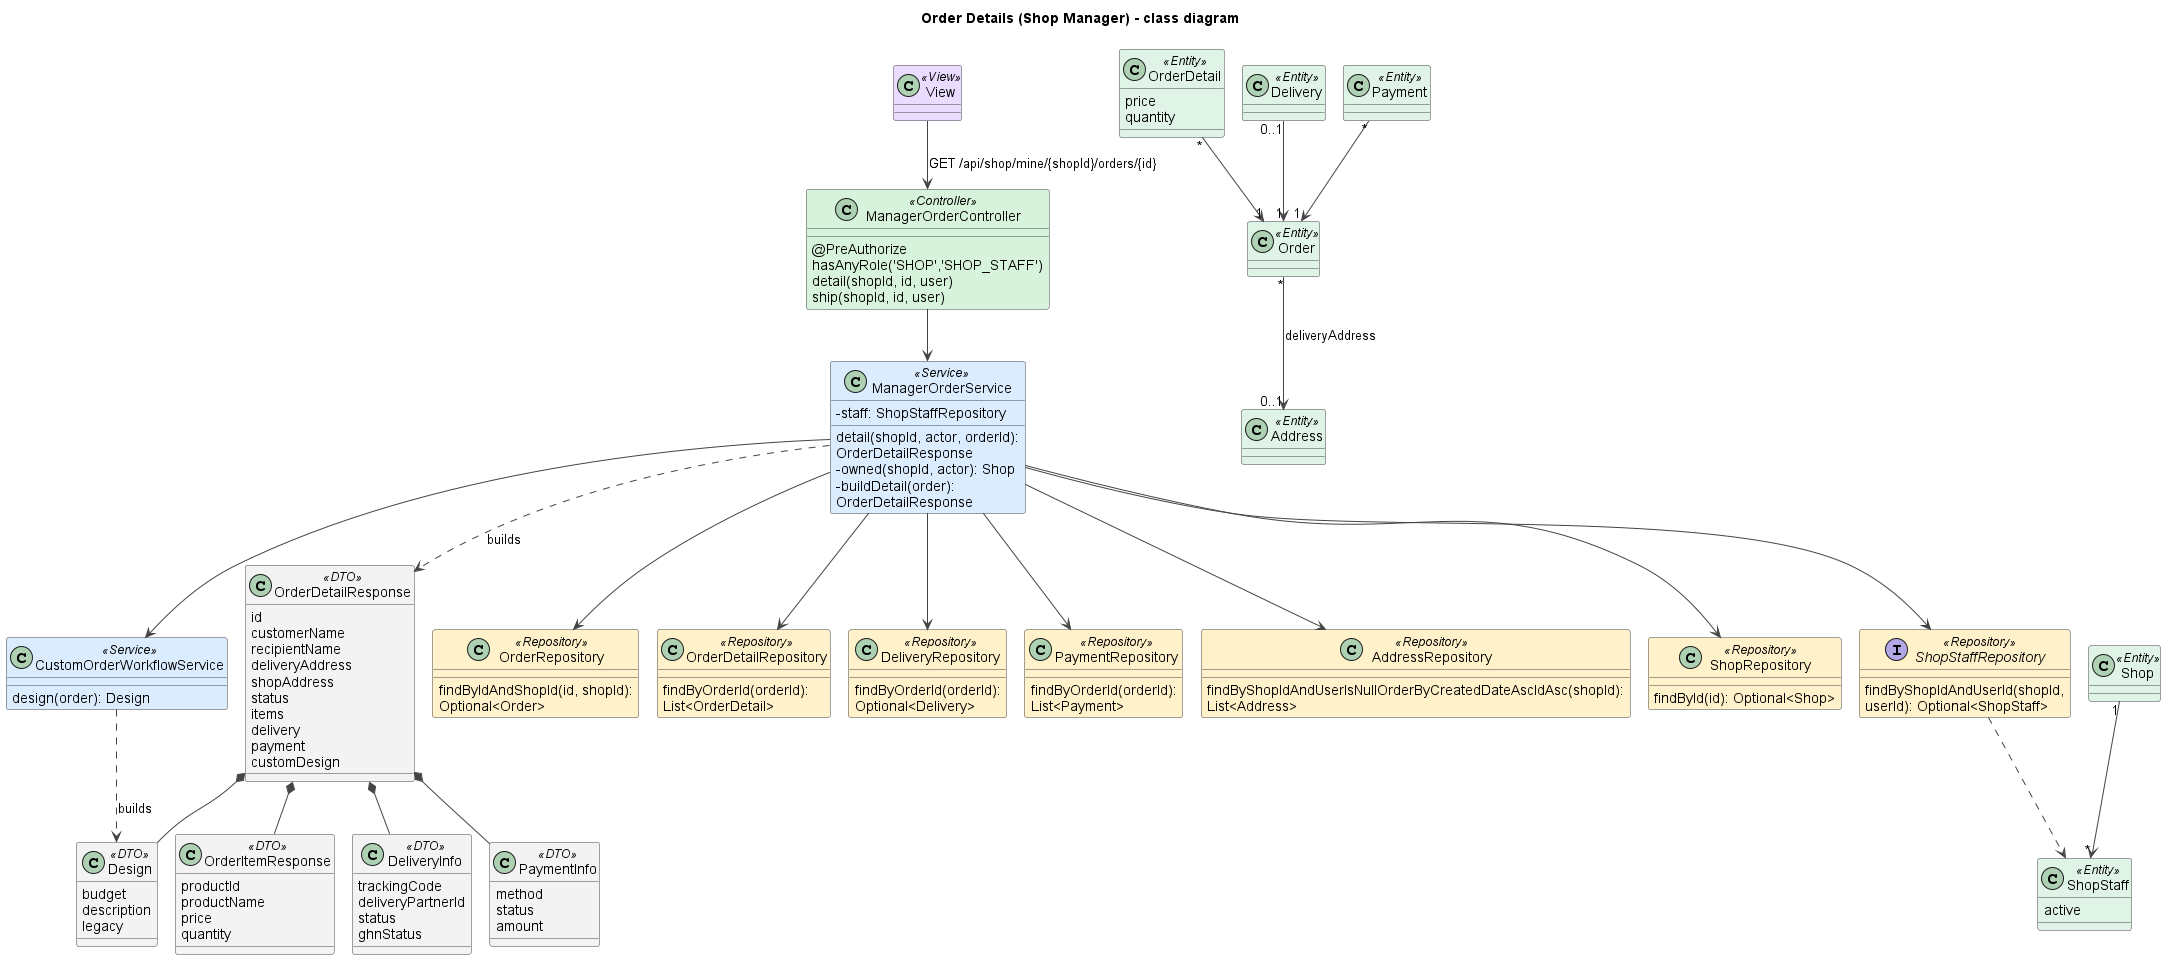

The diagram above was rendered by PlantUML. Its source (embedded in the PNG):
@startuml
!pragma layout smetana
title Order Details (Shop Manager) - class diagram
skinparam shadowing false
skinparam defaultFontName Arial
skinparam wrapWidth 240
skinparam ArrowColor #444444
skinparam classAttributeIconSize 0
skinparam nodesep 45
skinparam ranksep 50
skinparam class {
  BackgroundColor #FFFFFF
  BorderColor #444444
  BackgroundColor<<View>> #EADCFF
  BackgroundColor<<Controller>> #D8F3DC
  BackgroundColor<<Service>> #DCECFF
  BackgroundColor<<Repository>> #FFF1C9
  BackgroundColor<<Entity>> #E0F3E7
  BackgroundColor<<DTO>> #F3F3F3
  BackgroundColor<<External>> #FFE0E0
}

class View <<View>>
class ManagerOrderController <<Controller>> {
  @PreAuthorize hasAnyRole('SHOP','SHOP_STAFF')
  detail(shopId, id, user)
  ship(shopId, id, user)
}
class ManagerOrderService <<Service>> {
  detail(shopId, actor, orderId): OrderDetailResponse
  -owned(shopId, actor): Shop
  -buildDetail(order): OrderDetailResponse
  -staff: ShopStaffRepository
}
class CustomOrderWorkflowService <<Service>> {
  design(order): Design
}
class OrderDetailResponse <<DTO>> {
  id
  customerName
  recipientName
  deliveryAddress
  shopAddress
  status
  items
  delivery
  payment
  customDesign
}
class OrderItemResponse <<DTO>> {
  productId
  productName
  price
  quantity
}
class DeliveryInfo <<DTO>> {
  trackingCode
  deliveryPartnerId
  status
  ghnStatus
}
class PaymentInfo <<DTO>> {
  method
  status
  amount
}
class Design <<DTO>> {
  budget
  description
  legacy
}
class OrderRepository <<Repository>> {
  findByIdAndShopId(id, shopId): Optional<Order>
}
class OrderDetailRepository <<Repository>> {
  findByOrderId(orderId): List<OrderDetail>
}
class DeliveryRepository <<Repository>> {
  findByOrderId(orderId): Optional<Delivery>
}
class PaymentRepository <<Repository>> {
  findByOrderId(orderId): List<Payment>
}
class AddressRepository <<Repository>> {
  findByShopIdAndUserIsNullOrderByCreatedDateAscIdAsc(shopId): List<Address>
}
class ShopRepository <<Repository>> {
  findById(id): Optional<Shop>
}
interface ShopStaffRepository <<Repository>> {
  findByShopIdAndUserId(shopId, userId): Optional<ShopStaff>
}
class Order <<Entity>>
class OrderDetail <<Entity>> {
  price
  quantity
}
class Delivery <<Entity>>
class Payment <<Entity>>
class Address <<Entity>>
class Shop <<Entity>>
class ShopStaff <<Entity>> {
  active
}

View --> ManagerOrderController : GET /api/shop/mine/{shopId}/orders/{id}
ManagerOrderController --> ManagerOrderService
ManagerOrderService --> ShopRepository
ManagerOrderService --> ShopStaffRepository
ManagerOrderService --> OrderRepository
ManagerOrderService --> OrderDetailRepository
ManagerOrderService --> DeliveryRepository
ManagerOrderService --> PaymentRepository
ManagerOrderService --> AddressRepository
ManagerOrderService --> CustomOrderWorkflowService
ManagerOrderService ..> OrderDetailResponse : builds
CustomOrderWorkflowService ..> Design : builds
OrderDetailResponse *-- OrderItemResponse
OrderDetailResponse *-- DeliveryInfo
OrderDetailResponse *-- PaymentInfo
OrderDetailResponse *-- Design
ShopStaffRepository ..> ShopStaff
OrderDetail "*" --> "1" Order
Delivery "0..1" --> "1" Order
Payment "*" --> "1" Order
Order "*" --> "0..1" Address : deliveryAddress
Shop "1" --> "*" ShopStaff

@enduml